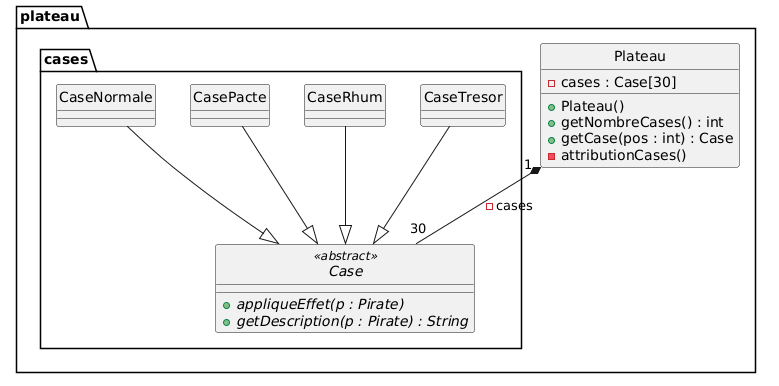

The diagram above was rendered by PlantUML. Its source (embedded in the PNG):
@startuml
skinparam style strictuml
skinparam shadowing false
hide circle

package plateau {
    class Plateau {
        - cases : Case[30]
        + Plateau()
        + getNombreCases() : int
        + getCase(pos : int) : Case
        - attributionCases()
    }

    package cases {
        abstract class Case <<abstract>> {
            + {abstract} appliqueEffet(p : Pirate)
            + {abstract} getDescription(p : Pirate) : String
        }

        class CaseNormale
        class CasePacte
        class CaseRhum
        class CaseTresor
        
        CaseNormale --|> Case
        CasePacte --|> Case
        CaseRhum --|> Case
        CaseTresor --|> Case
    }
    
    Plateau "1" *-- "30" Case : - cases
}
@enduml